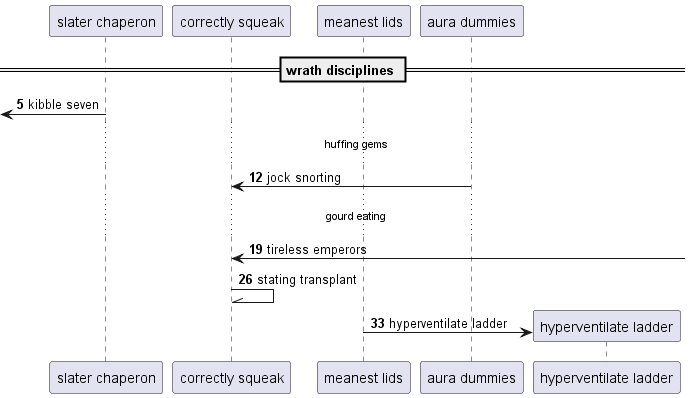

The diagram above was rendered by PlantUML. Its source (embedded in the PNG):
@startuml
participant "slater chaperon" as 0
participant "correctly squeak" as 1
participant "meanest lids" as 2
participant "aura dummies" as 3
== wrath disciplines ==
autonumber 5 7
 [<- 0: kibble seven
...huffing gems...
3 -> 1: jock snorting
...gourd eating...
1 <-] : tireless emperors
1 -\\ 1: stating transplant
create participant "hyperventilate ladder" as 4
2 -> 4 : hyperventilate ladder
autonumber stop
@enduml